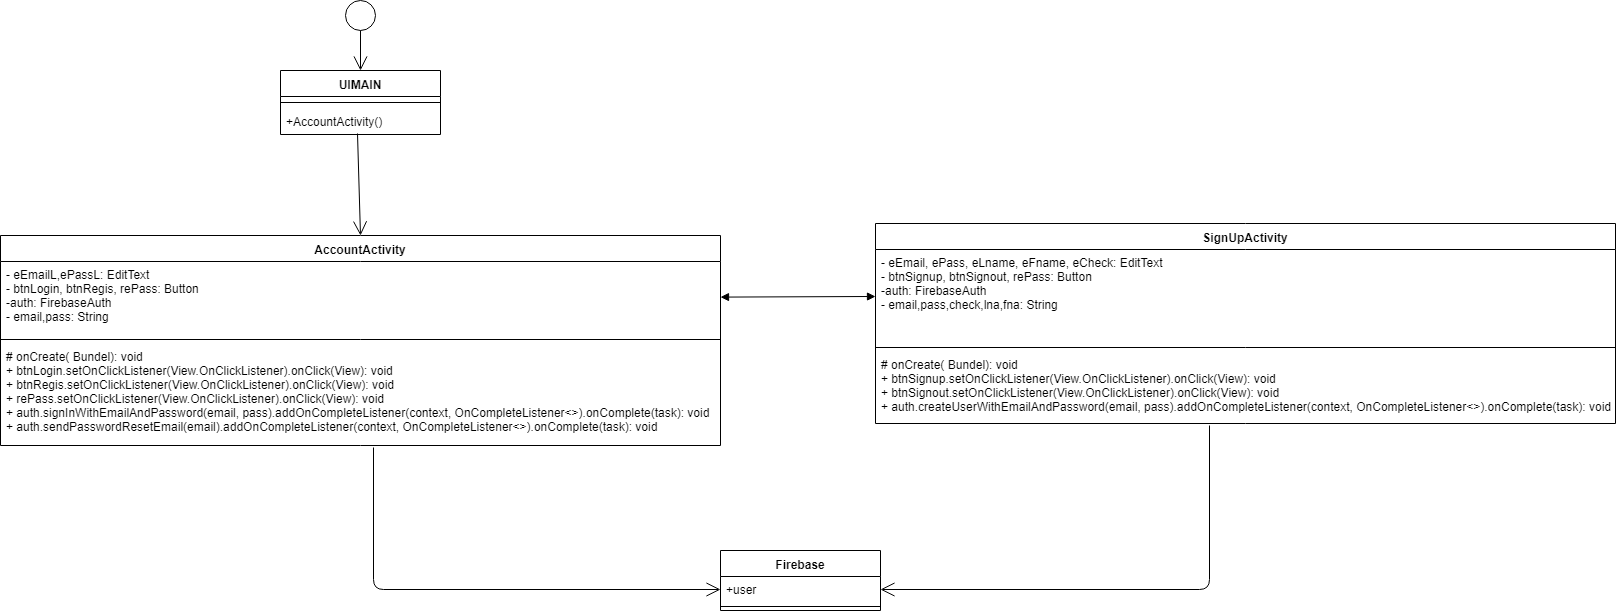

The diagram above was exported from draw.io. Its source (the exported page's mxGraphModel, read from the mxfile embedded in the PNG):
<mxGraphModel dx="1690" dy="403" grid="1" gridSize="10" guides="1" tooltips="1" connect="1" arrows="1" fold="1" page="1" pageScale="1" pageWidth="850" pageHeight="1100" math="0" shadow="0">
  <root>
    <mxCell id="0" />
    <mxCell id="1" parent="0" />
    <mxCell id="gzgwaSGkYxL2qEgBgyDw-1" value="" style="ellipse;whiteSpace=wrap;html=1;aspect=fixed;" vertex="1" parent="1">
      <mxGeometry x="170" y="40" width="30" height="30" as="geometry" />
    </mxCell>
    <mxCell id="gzgwaSGkYxL2qEgBgyDw-3" value="UIMAIN" style="swimlane;fontStyle=1;align=center;verticalAlign=top;childLayout=stackLayout;horizontal=1;startSize=26;horizontalStack=0;resizeParent=1;resizeParentMax=0;resizeLast=0;collapsible=1;marginBottom=0;" vertex="1" parent="1">
      <mxGeometry x="105" y="110" width="160" height="64" as="geometry" />
    </mxCell>
    <mxCell id="gzgwaSGkYxL2qEgBgyDw-5" value="" style="line;strokeWidth=1;fillColor=none;align=left;verticalAlign=middle;spacingTop=-1;spacingLeft=3;spacingRight=3;rotatable=0;labelPosition=right;points=[];portConstraint=eastwest;" vertex="1" parent="gzgwaSGkYxL2qEgBgyDw-3">
      <mxGeometry y="26" width="160" height="12" as="geometry" />
    </mxCell>
    <mxCell id="gzgwaSGkYxL2qEgBgyDw-6" value="+AccountActivity()" style="text;strokeColor=none;fillColor=none;align=left;verticalAlign=top;spacingLeft=4;spacingRight=4;overflow=hidden;rotatable=0;points=[[0,0.5],[1,0.5]];portConstraint=eastwest;" vertex="1" parent="gzgwaSGkYxL2qEgBgyDw-3">
      <mxGeometry y="38" width="160" height="26" as="geometry" />
    </mxCell>
    <mxCell id="gzgwaSGkYxL2qEgBgyDw-7" value="AccountActivity" style="swimlane;fontStyle=1;align=center;verticalAlign=top;childLayout=stackLayout;horizontal=1;startSize=26;horizontalStack=0;resizeParent=1;resizeParentMax=0;resizeLast=0;collapsible=1;marginBottom=0;" vertex="1" parent="1">
      <mxGeometry x="-175" y="275" width="720" height="210" as="geometry" />
    </mxCell>
    <mxCell id="gzgwaSGkYxL2qEgBgyDw-8" value="- eEmailL,ePassL: EditText&#10;- btnLogin, btnRegis, rePass: Button&#10;-auth: FirebaseAuth&#10;- email,pass: String&#10;" style="text;strokeColor=none;fillColor=none;align=left;verticalAlign=top;spacingLeft=4;spacingRight=4;overflow=hidden;rotatable=0;points=[[0,0.5],[1,0.5]];portConstraint=eastwest;" vertex="1" parent="gzgwaSGkYxL2qEgBgyDw-7">
      <mxGeometry y="26" width="720" height="74" as="geometry" />
    </mxCell>
    <mxCell id="gzgwaSGkYxL2qEgBgyDw-9" value="" style="line;strokeWidth=1;fillColor=none;align=left;verticalAlign=middle;spacingTop=-1;spacingLeft=3;spacingRight=3;rotatable=0;labelPosition=right;points=[];portConstraint=eastwest;" vertex="1" parent="gzgwaSGkYxL2qEgBgyDw-7">
      <mxGeometry y="100" width="720" height="8" as="geometry" />
    </mxCell>
    <mxCell id="gzgwaSGkYxL2qEgBgyDw-10" value="# onCreate( Bundel): void&#10;+ btnLogin.setOnClickListener(View.OnClickListener).onClick(View): void&#10;+ btnRegis.setOnClickListener(View.OnClickListener).onClick(View): void&#10;+ rePass.setOnClickListener(View.OnClickListener).onClick(View): void&#10;+ auth.signInWithEmailAndPassword(email, pass).addOnCompleteListener(context, OnCompleteListener&lt;&gt;).onComplete(task): void&#10;+ auth.sendPasswordResetEmail(email).addOnCompleteListener(context, OnCompleteListener&lt;&gt;).onComplete(task): void&#10;" style="text;strokeColor=none;fillColor=none;align=left;verticalAlign=top;spacingLeft=4;spacingRight=4;overflow=hidden;rotatable=0;points=[[0,0.5],[1,0.5]];portConstraint=eastwest;" vertex="1" parent="gzgwaSGkYxL2qEgBgyDw-7">
      <mxGeometry y="108" width="720" height="102" as="geometry" />
    </mxCell>
    <mxCell id="gzgwaSGkYxL2qEgBgyDw-14" value="" style="endArrow=open;endFill=1;endSize=12;html=1;entryX=0.5;entryY=0;entryDx=0;entryDy=0;exitX=0.5;exitY=1;exitDx=0;exitDy=0;" edge="1" parent="1" source="gzgwaSGkYxL2qEgBgyDw-1" target="gzgwaSGkYxL2qEgBgyDw-3">
      <mxGeometry width="160" relative="1" as="geometry">
        <mxPoint x="70" y="70" as="sourcePoint" />
        <mxPoint x="230" y="70" as="targetPoint" />
      </mxGeometry>
    </mxCell>
    <mxCell id="gzgwaSGkYxL2qEgBgyDw-15" value="" style="endArrow=open;endFill=1;endSize=12;html=1;entryX=0.5;entryY=0;entryDx=0;entryDy=0;" edge="1" parent="1" target="gzgwaSGkYxL2qEgBgyDw-7">
      <mxGeometry width="160" relative="1" as="geometry">
        <mxPoint x="182" y="173" as="sourcePoint" />
        <mxPoint x="220" y="210" as="targetPoint" />
      </mxGeometry>
    </mxCell>
    <mxCell id="gzgwaSGkYxL2qEgBgyDw-17" value="SignUpActivity" style="swimlane;fontStyle=1;align=center;verticalAlign=top;childLayout=stackLayout;horizontal=1;startSize=26;horizontalStack=0;resizeParent=1;resizeParentMax=0;resizeLast=0;collapsible=1;marginBottom=0;" vertex="1" parent="1">
      <mxGeometry x="700" y="263" width="740" height="200" as="geometry" />
    </mxCell>
    <mxCell id="gzgwaSGkYxL2qEgBgyDw-18" value="- eEmail, ePass, eLname, eFname, eCheck: EditText&#10;- btnSignup, btnSignout, rePass: Button&#10;-auth: FirebaseAuth&#10;- email,pass,check,lna,fna: String&#10;&#10;" style="text;strokeColor=none;fillColor=none;align=left;verticalAlign=top;spacingLeft=4;spacingRight=4;overflow=hidden;rotatable=0;points=[[0,0.5],[1,0.5]];portConstraint=eastwest;" vertex="1" parent="gzgwaSGkYxL2qEgBgyDw-17">
      <mxGeometry y="26" width="740" height="94" as="geometry" />
    </mxCell>
    <mxCell id="gzgwaSGkYxL2qEgBgyDw-19" value="" style="line;strokeWidth=1;fillColor=none;align=left;verticalAlign=middle;spacingTop=-1;spacingLeft=3;spacingRight=3;rotatable=0;labelPosition=right;points=[];portConstraint=eastwest;" vertex="1" parent="gzgwaSGkYxL2qEgBgyDw-17">
      <mxGeometry y="120" width="740" height="8" as="geometry" />
    </mxCell>
    <mxCell id="gzgwaSGkYxL2qEgBgyDw-20" value="# onCreate( Bundel): void&#10;+ btnSignup.setOnClickListener(View.OnClickListener).onClick(View): void&#10;+ btnSignout.setOnClickListener(View.OnClickListener).onClick(View): void&#10;+ auth.createUserWithEmailAndPassword(email, pass).addOnCompleteListener(context, OnCompleteListener&lt;&gt;).onComplete(task): void&#10;" style="text;strokeColor=none;fillColor=none;align=left;verticalAlign=top;spacingLeft=4;spacingRight=4;overflow=hidden;rotatable=0;points=[[0,0.5],[1,0.5]];portConstraint=eastwest;" vertex="1" parent="gzgwaSGkYxL2qEgBgyDw-17">
      <mxGeometry y="128" width="740" height="72" as="geometry" />
    </mxCell>
    <mxCell id="gzgwaSGkYxL2qEgBgyDw-22" value="" style="endArrow=block;startArrow=block;endFill=1;startFill=1;html=1;entryX=0;entryY=0.5;entryDx=0;entryDy=0;" edge="1" parent="1" source="gzgwaSGkYxL2qEgBgyDw-8" target="gzgwaSGkYxL2qEgBgyDw-18">
      <mxGeometry width="160" relative="1" as="geometry">
        <mxPoint x="550" y="350" as="sourcePoint" />
        <mxPoint x="710" y="350" as="targetPoint" />
      </mxGeometry>
    </mxCell>
    <mxCell id="gzgwaSGkYxL2qEgBgyDw-23" value="Firebase" style="swimlane;fontStyle=1;align=center;verticalAlign=top;childLayout=stackLayout;horizontal=1;startSize=26;horizontalStack=0;resizeParent=1;resizeParentMax=0;resizeLast=0;collapsible=1;marginBottom=0;" vertex="1" parent="1">
      <mxGeometry x="545" y="590" width="160" height="60" as="geometry" />
    </mxCell>
    <mxCell id="gzgwaSGkYxL2qEgBgyDw-24" value="+user&#10;" style="text;strokeColor=none;fillColor=none;align=left;verticalAlign=top;spacingLeft=4;spacingRight=4;overflow=hidden;rotatable=0;points=[[0,0.5],[1,0.5]];portConstraint=eastwest;" vertex="1" parent="gzgwaSGkYxL2qEgBgyDw-23">
      <mxGeometry y="26" width="160" height="26" as="geometry" />
    </mxCell>
    <mxCell id="gzgwaSGkYxL2qEgBgyDw-25" value="" style="line;strokeWidth=1;fillColor=none;align=left;verticalAlign=middle;spacingTop=-1;spacingLeft=3;spacingRight=3;rotatable=0;labelPosition=right;points=[];portConstraint=eastwest;" vertex="1" parent="gzgwaSGkYxL2qEgBgyDw-23">
      <mxGeometry y="52" width="160" height="8" as="geometry" />
    </mxCell>
    <mxCell id="gzgwaSGkYxL2qEgBgyDw-27" value="" style="endArrow=open;endFill=1;endSize=12;html=1;exitX=0.518;exitY=1.02;exitDx=0;exitDy=0;exitPerimeter=0;entryX=0;entryY=0.5;entryDx=0;entryDy=0;" edge="1" parent="1" source="gzgwaSGkYxL2qEgBgyDw-10" target="gzgwaSGkYxL2qEgBgyDw-24">
      <mxGeometry width="160" relative="1" as="geometry">
        <mxPoint x="200" y="590" as="sourcePoint" />
        <mxPoint x="360" y="590" as="targetPoint" />
        <Array as="points">
          <mxPoint x="198" y="629" />
        </Array>
      </mxGeometry>
    </mxCell>
    <mxCell id="gzgwaSGkYxL2qEgBgyDw-28" value="" style="endArrow=open;endFill=1;endSize=12;html=1;entryX=1;entryY=0.5;entryDx=0;entryDy=0;exitX=0.451;exitY=1.028;exitDx=0;exitDy=0;exitPerimeter=0;" edge="1" parent="1" source="gzgwaSGkYxL2qEgBgyDw-20" target="gzgwaSGkYxL2qEgBgyDw-24">
      <mxGeometry width="160" relative="1" as="geometry">
        <mxPoint x="900" y="630" as="sourcePoint" />
        <mxPoint x="1060" y="630" as="targetPoint" />
        <Array as="points">
          <mxPoint x="1034" y="629" />
        </Array>
      </mxGeometry>
    </mxCell>
  </root>
</mxGraphModel>